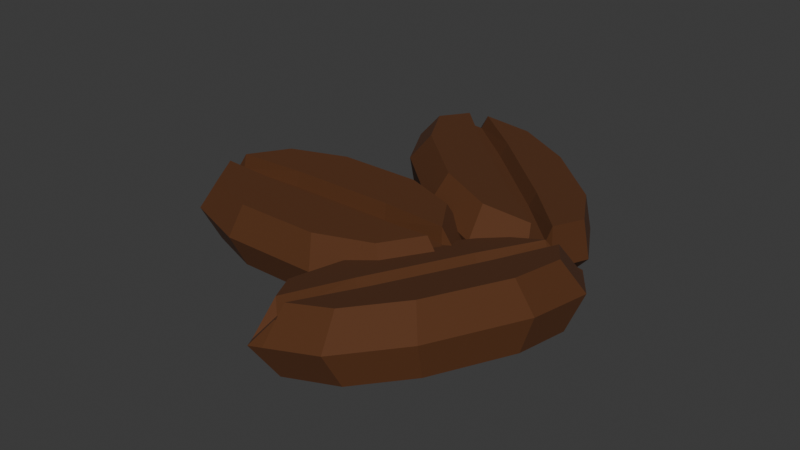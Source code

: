 # Source: coffebeans.blend  (saved by Blender 4.3.34; exported with 4.5.12 LTS)
import bpy
from mathutils import Matrix  # noqa: F401  (used for matrix-valued properties, if any)

bpy.ops.wm.read_factory_settings(use_empty=True)
scene = bpy.context.scene
scene.name = 'Scene'

# ---- collections
col_collection = bpy.data.collections.new('Collection'); scene.collection.children.link(col_collection)

# ---- materials (node trees are filled in below, after node groups)
mat_material_001 = bpy.data.materials.new('Material.001')

# ---- material node trees
mat_material_001.use_nodes = True; mat_material_001.node_tree.nodes.clear()
_N = mat_material_001.node_tree.nodes; _L = mat_material_001.node_tree.links
n0 = _N.new('ShaderNodeBsdfPrincipled'); n0.name = 'Principled BSDF'; n0.location = (10, 300)
n0.inputs[0].default_value = (0.09491, 0.02818, 0.003735, 1.0)
n0.inputs[2].default_value = 0.8682
n1 = _N.new('ShaderNodeOutputMaterial'); n1.name = 'Material Output'; n1.location = (300, 300)
_L.new(n0.outputs[0], n1.inputs[0])
n1.is_active_output = True

# ---- world
world_world = bpy.data.worlds.new('World'); scene.world = world_world
world_world.use_nodes = True; world_world.node_tree.nodes.clear()
_N = world_world.node_tree.nodes; _L = world_world.node_tree.links
n0 = _N.new('ShaderNodeOutputWorld'); n0.name = 'World Output'; n0.location = (300, 300)
n1 = _N.new('ShaderNodeBackground'); n1.name = 'Background'; n1.location = (10, 300)
n1.inputs[0].default_value = (0.05088, 0.05088, 0.05088, 1.0)
_L.new(n1.outputs[0], n0.inputs[0])
n0.is_active_output = True
world_world.color = (0.05088, 0.05088, 0.05088)
world_world.sun_shadow_jitter_overblur = 0.0

# ---- meshes
me_icosphere = bpy.data.meshes.new('Icosphere')
me_icosphere.from_pydata([(0.07362, 0.1455, 0.09634), (0.07362, 0.1455, 0.009879), (0.07362, 0.006424, 0.09634), (0.07362, 0.006424, 0.009879), (-0.2036, 0.1455, 0.09634), (-0.2036, 0.1455, 0.009879), (-0.2036, 0.006424, 0.09634), (-0.2036, 0.006424, 0.009879), (0.1176, 0.07595, 0.0749), (-0.2476, 0.07595, 0.0749), (0.1176, 0.07595, 0.009879), (-0.2476, 0.07595, 0.009879), (-0.1239, 0.1742, 0.09643), (-0.1239, 0.1742, 0.009787), (-0.1239, -0.02228, 0.09643), (-0.1239, -0.02228, 0.009787), (-0.1451, 0.07595, 0.009879), (-0.1451, 0.07595, 0.0749), (-0.003832, 0.1742, 0.09643), (-0.003832, -0.02228, 0.009787), (0.01807, 0.07595, 0.0749), (-0.003832, 0.1742, 0.009787), (-0.003832, -0.02228, 0.09643), (0.01807, 0.07595, 0.009879), (0.09842, 0.158, 0.05311), (0.09842, -0.006058, 0.05311), (-0.2286, 0.158, 0.05311), (-0.2286, -0.006058, 0.05311), (0.1503, 0.07595, 0.05311), (-0.2805, 0.07595, 0.05311), (-0.1346, 0.1918, 0.05311), (-0.1346, -0.03991, 0.05311), (0.007069, -0.03991, 0.05311), (0.007069, 0.1918, 0.05311), (0.1107, 0.06505, 0.0749), (-0.2407, 0.06505, 0.009879), (-0.2407, 0.06505, 0.0749), (0.1107, 0.06505, 0.009879), (-0.1418, 0.06055, 0.009865), (-0.1418, 0.06055, 0.07492), (0.01463, 0.06055, 0.07492), (0.01463, 0.06055, 0.009865), (-0.2723, 0.06309, 0.05311), (0.1422, 0.06309, 0.05311), (-0.2403, 0.08752, 0.0749), (0.1103, 0.08752, 0.009879), (0.1103, 0.08752, 0.0749), (-0.2403, 0.08752, 0.009879), (-0.1416, 0.09229, 0.07492), (-0.1416, 0.09229, 0.009864), (0.01443, 0.09229, 0.07492), (0.01443, 0.09229, 0.009864), (0.1417, 0.08959, 0.05311), (-0.2718, 0.08959, 0.05311), (0.1086, 0.06165, 0.09634), (-0.2386, 0.06165, 0.009879), (-0.1408, 0.05575, 0.00986), (-0.1408, 0.05575, 0.09636), (0.01356, 0.05575, 0.09636), (0.01356, 0.05575, 0.00986), (0.1396, 0.05909, 0.05311), (-0.2386, 0.06165, 0.09634), (0.1086, 0.06165, 0.009879), (-0.2698, 0.05909, 0.05311), (-0.2382, 0.09078, 0.09634), (0.1082, 0.09078, 0.009879), (-0.2694, 0.09344, 0.05311), (0.1082, 0.09078, 0.09634), (-0.2382, 0.09078, 0.009879), (-0.1406, 0.0969, 0.09636), (-0.1406, 0.0969, 0.00986), (0.0134, 0.0969, 0.09636), (0.0134, 0.0969, 0.00986), (0.1392, 0.09344, 0.05311), (0.2083, 0.2593, 0.07347), (0.1924, 0.2452, -0.01034), (0.1211, 0.1565, 0.1073), (0.1052, 0.1423, 0.0235), (-0.00162, 0.4403, 0.08264), (-0.01746, 0.4261, -0.001173), (-0.08883, 0.3374, 0.1165), (-0.1047, 0.3232, 0.03267), (0.194, 0.1757, 0.06816), (-0.08245, 0.414, 0.08023), (0.1821, 0.1651, 0.005124), (-0.09437, 0.4034, 0.0172), (0.07674, 0.4095, 0.07311), (0.06086, 0.3953, -0.01088), (-0.04647, 0.2641, 0.1209), (-0.06235, 0.25, 0.03693), (-0.01676, 0.3365, 0.01381), (-0.004848, 0.3471, 0.07685), (0.1677, 0.3311, 0.06914), (0.02857, 0.1716, 0.03295), (0.1187, 0.2406, 0.07145), (0.1518, 0.317, -0.01485), (0.04445, 0.1858, 0.1169), (0.1068, 0.23, 0.008415), (0.227, 0.2453, 0.02771), (0.1241, 0.124, 0.06762), (-0.02062, 0.4587, 0.03852), (-0.1235, 0.3374, 0.07844), (0.2148, 0.1508, 0.04595), (-0.1113, 0.4319, 0.06019), (0.07179, 0.4224, 0.02717), (-0.07354, 0.251, 0.08357), (0.0337, 0.1585, 0.07888), (0.179, 0.33, 0.02249), (0.182, 0.1721, 0.07104), (-0.09598, 0.3908, 0.01963), (-0.08407, 0.4014, 0.08266), (0.1701, 0.1615, 0.008005), (-0.02391, 0.3229, 0.01744), (-0.01199, 0.3336, 0.0805), (0.1064, 0.2315, 0.07533), (0.0945, 0.2209, 0.01226), (-0.1132, 0.4171, 0.06306), (0.2006, 0.1466, 0.04935), (-0.06966, 0.4178, 0.07718), (0.1838, 0.1784, 0.002551), (0.1957, 0.189, 0.06559), (-0.08157, 0.4072, 0.01414), (0.008069, 0.3569, 0.07277), (-0.003853, 0.3463, 0.009704), (0.1262, 0.2551, 0.06761), (0.1143, 0.2445, 0.004545), (0.2168, 0.1665, 0.04292), (-0.09624, 0.4364, 0.05659), (0.1821, 0.1745, 0.09272), (-0.09649, 0.3869, 0.02038), (-0.02614, 0.3187, 0.01857), (-0.01029, 0.3328, 0.1024), (0.1065, 0.2321, 0.09731), (0.09068, 0.218, 0.01346), (0.1961, 0.1453, 0.05041), (-0.08064, 0.401, 0.1042), (0.1663, 0.1604, 0.008903), (-0.1138, 0.4124, 0.06395), (-0.06212, 0.4224, 0.0971), (0.1843, 0.1822, 0.001826), (-0.09198, 0.4376, 0.05557), (0.2002, 0.1963, 0.08564), (-0.07797, 0.4082, 0.01328), (0.01564, 0.3632, 0.0924), (-0.0002138, 0.349, 0.008546), (0.1322, 0.2627, 0.08731), (0.1164, 0.2486, 0.003454), (0.2174, 0.1709, 0.04206), (0.1498, 0.1502, 0.07347), (0.1679, 0.1391, -0.01034), (0.2734, 0.09615, 0.1073), (0.2915, 0.08502, 0.0235), (0.03666, -0.1027, 0.08264), (0.05475, -0.1139, -0.001173), (0.1602, -0.1568, 0.1165), (0.1783, -0.1679, 0.03267), (0.234, 0.1605, 0.06816), (0.08498, -0.1726, 0.08023), (0.2476, 0.1522, 0.005124), (0.09858, -0.181, 0.0172), (0.04367, -0.01885, 0.07311), (0.06179, -0.03, -0.01088), (0.2183, -0.09522, 0.1209), (0.2364, -0.1064, 0.03693), (0.1404, -0.0875, 0.01381), (0.1268, -0.07913, 0.07685), (0.09269, 0.09072, 0.06914), (0.2854, 0.00319, 0.03295), (0.1934, 0.06974, 0.07145), (0.1108, 0.07956, -0.01485), (0.2673, 0.01434, 0.1169), (0.207, 0.06137, 0.008415), (0.1579, 0.1721, 0.02771), (0.3037, 0.1084, 0.06762), (0.02442, -0.1262, 0.03852), (0.1702, -0.19, 0.07844), (0.252, 0.1876, 0.04595), (0.07612, -0.2054, 0.06019), (0.03271, -0.02729, 0.02717), (0.2386, -0.1174, 0.08357), (0.2965, 0.01186, 0.07888), (0.09053, 0.1019, 0.02249), (0.2409, 0.15, 0.07104), (0.1111, -0.179, 0.01963), (0.09748, -0.1706, 0.08266), (0.2545, 0.1416, 0.008005), (0.1555, -0.09046, 0.01744), (0.1419, -0.08209, 0.0805), (0.2057, 0.06062, 0.07533), (0.2193, 0.05224, 0.01226), (0.09087, -0.203, 0.06306), (0.2601, 0.1751, 0.04935), (0.07769, -0.1615, 0.07718), (0.2344, 0.15, 0.002551), (0.2208, 0.1584, 0.06559), (0.09129, -0.1698, 0.01414), (0.1137, -0.06956, 0.07277), (0.1273, -0.07794, 0.009704), (0.1774, 0.07277, 0.06761), (0.191, 0.0644, 0.004545), (0.2363, 0.185, 0.04292), (0.06752, -0.1923, 0.05659), (0.2386, 0.1495, 0.09272), (0.115, -0.1783, 0.02038), (0.1602, -0.09138, 0.01857), (0.1421, -0.08025, 0.1024), (0.205, 0.06054, 0.09731), (0.2231, 0.0494, 0.01346), (0.2626, 0.1713, 0.05041), (0.09689, -0.1672, 0.1042), (0.2567, 0.1384, 0.008903), (0.09547, -0.2023, 0.06395), (0.07115, -0.1556, 0.0971), (0.2306, 0.1494, 0.001826), (0.0651, -0.1885, 0.05557), (0.2126, 0.1605, 0.08564), (0.08923, -0.1667, 0.01328), (0.1056, -0.06411, 0.0924), (0.1237, -0.07524, 0.008546), (0.1684, 0.07638, 0.08731), (0.1865, 0.06525, 0.003454), (0.2319, 0.1843, 0.04206)], [], [(57, 61, 6, 14), (66, 64, 4, 26), (31, 14, 6, 27), (59, 62, 3, 19), (33, 18, 0, 24), (60, 54, 2, 25), (52, 46, 8, 28), (51, 45, 10, 23), (42, 36, 9, 29), (48, 44, 9, 17), (50, 48, 17, 20), (47, 49, 16, 11), (26, 4, 12, 30), (55, 56, 15, 7), (32, 22, 14, 31), (58, 57, 14, 22), (54, 58, 22, 2), (25, 2, 22, 32), (46, 50, 20, 8), (49, 51, 23, 16), (30, 12, 18, 33), (56, 59, 19, 15), (13, 30, 33, 21), (3, 25, 32, 19), (19, 32, 31, 15), (5, 26, 30, 13), (35, 42, 29, 11), (45, 52, 28, 10), (62, 60, 25, 3), (21, 33, 24, 1), (15, 31, 27, 7), (68, 66, 26, 5), (10, 28, 43, 37), (55, 63, 42, 35), (16, 23, 41, 38), (8, 20, 40, 34), (20, 17, 39, 40), (11, 16, 38, 35), (63, 61, 36, 42), (28, 8, 34, 43), (23, 10, 37, 41), (17, 9, 36, 39), (11, 29, 53, 47), (65, 73, 52, 45), (70, 72, 51, 49), (67, 71, 50, 46), (68, 70, 49, 47), (71, 69, 48, 50), (69, 64, 44, 48), (72, 65, 45, 51), (73, 67, 46, 52), (29, 9, 44, 53), (27, 6, 61, 63), (7, 27, 63, 55), (37, 43, 60, 62), (38, 41, 59, 56), (34, 40, 58, 54), (40, 39, 57, 58), (35, 38, 56, 55), (43, 34, 54, 60), (41, 37, 62, 59), (39, 36, 61, 57), (24, 0, 67, 73), (21, 1, 65, 72), (12, 4, 64, 69), (18, 12, 69, 71), (5, 13, 70, 68), (0, 18, 71, 67), (13, 21, 72, 70), (1, 24, 73, 65), (47, 53, 66, 68), (53, 44, 64, 66), (131, 135, 80, 88), (140, 138, 78, 100), (105, 88, 80, 101), (133, 136, 77, 93), (107, 92, 74, 98), (134, 128, 76, 99), (126, 120, 82, 102), (125, 119, 84, 97), (116, 110, 83, 103), (122, 118, 83, 91), (124, 122, 91, 94), (121, 123, 90, 85), (100, 78, 86, 104), (129, 130, 89, 81), (106, 96, 88, 105), (132, 131, 88, 96), (128, 132, 96, 76), (99, 76, 96, 106), (120, 124, 94, 82), (123, 125, 97, 90), (104, 86, 92, 107), (130, 133, 93, 89), (87, 104, 107, 95), (77, 99, 106, 93), (93, 106, 105, 89), (79, 100, 104, 87), (109, 116, 103, 85), (119, 126, 102, 84), (136, 134, 99, 77), (95, 107, 98, 75), (89, 105, 101, 81), (142, 140, 100, 79), (84, 102, 117, 111), (129, 137, 116, 109), (90, 97, 115, 112), (82, 94, 114, 108), (94, 91, 113, 114), (85, 90, 112, 109), (137, 135, 110, 116), (102, 82, 108, 117), (97, 84, 111, 115), (91, 83, 110, 113), (85, 103, 127, 121), (139, 147, 126, 119), (144, 146, 125, 123), (141, 145, 124, 120), (142, 144, 123, 121), (145, 143, 122, 124), (143, 138, 118, 122), (146, 139, 119, 125), (147, 141, 120, 126), (103, 83, 118, 127), (101, 80, 135, 137), (81, 101, 137, 129), (111, 117, 134, 136), (112, 115, 133, 130), (108, 114, 132, 128), (114, 113, 131, 132), (109, 112, 130, 129), (117, 108, 128, 134), (115, 111, 136, 133), (113, 110, 135, 131), (98, 74, 141, 147), (95, 75, 139, 146), (86, 78, 138, 143), (92, 86, 143, 145), (79, 87, 144, 142), (74, 92, 145, 141), (87, 95, 146, 144), (75, 98, 147, 139), (121, 127, 140, 142), (127, 118, 138, 140), (205, 209, 154, 162), (214, 212, 152, 174), (179, 162, 154, 175), (207, 210, 151, 167), (181, 166, 148, 172), (208, 202, 150, 173), (200, 194, 156, 176), (199, 193, 158, 171), (190, 184, 157, 177), (196, 192, 157, 165), (198, 196, 165, 168), (195, 197, 164, 159), (174, 152, 160, 178), (203, 204, 163, 155), (180, 170, 162, 179), (206, 205, 162, 170), (202, 206, 170, 150), (173, 150, 170, 180), (194, 198, 168, 156), (197, 199, 171, 164), (178, 160, 166, 181), (204, 207, 167, 163), (161, 178, 181, 169), (151, 173, 180, 167), (167, 180, 179, 163), (153, 174, 178, 161), (183, 190, 177, 159), (193, 200, 176, 158), (210, 208, 173, 151), (169, 181, 172, 149), (163, 179, 175, 155), (216, 214, 174, 153), (158, 176, 191, 185), (203, 211, 190, 183), (164, 171, 189, 186), (156, 168, 188, 182), (168, 165, 187, 188), (159, 164, 186, 183), (211, 209, 184, 190), (176, 156, 182, 191), (171, 158, 185, 189), (165, 157, 184, 187), (159, 177, 201, 195), (213, 221, 200, 193), (218, 220, 199, 197), (215, 219, 198, 194), (216, 218, 197, 195), (219, 217, 196, 198), (217, 212, 192, 196), (220, 213, 193, 199), (221, 215, 194, 200), (177, 157, 192, 201), (175, 154, 209, 211), (155, 175, 211, 203), (185, 191, 208, 210), (186, 189, 207, 204), (182, 188, 206, 202), (188, 187, 205, 206), (183, 186, 204, 203), (191, 182, 202, 208), (189, 185, 210, 207), (187, 184, 209, 205), (172, 148, 215, 221), (169, 149, 213, 220), (160, 152, 212, 217), (166, 160, 217, 219), (153, 161, 218, 216), (148, 166, 219, 215), (161, 169, 220, 218), (149, 172, 221, 213), (195, 201, 214, 216), (201, 192, 212, 214)])
_uv = me_icosphere.uv_layers.new(name='UVMap')
_uv.uv.foreach_set('vector', [0.5548, 0.1507, 0.625, 0.1507, 0.625, 0.25, 0.5548, 0.25, 0.5, 0.4017, 0.625, 0.4017, 0.625, 0.5, 0.5, 0.5, 0.5, 0.6798, 0.625, 0.6798, 0.625, 0.75, 0.5, 0.75, 0.5569, 0.9007, 0.625, 0.9007, 0.625, 1.0, 0.5569, 1.0, 0.25, 0.6819, 0.375, 0.6819, 0.375, 0.75, 0.25, 0.75, 0.75, 0.6507, 0.875, 0.6507, 0.875, 0.75, 0.75, 0.75, 0.75, 0.6042, 0.875, 0.6042, 0.875, 0.625, 0.75, 0.625, 0.5569, 0.8542, 0.625, 0.8542, 0.625, 0.875, 0.5569, 0.875, 0.5, 0.3554, 0.625, 0.3554, 0.625, 0.375, 0.5, 0.375, 0.5548, 0.1042, 0.625, 0.1042, 0.625, 0.125, 0.5548, 0.125, 0.4431, 0.1042, 0.5548, 0.1042, 0.5548, 0.125, 0.4431, 0.125, 0.375, 0.8542, 0.4452, 0.8542, 0.4452, 0.875, 0.375, 0.875, 0.25, 0.5, 0.375, 0.5, 0.375, 0.5702, 0.25, 0.5702, 0.375, 0.9007, 0.4452, 0.9007, 0.4452, 1.0, 0.375, 1.0, 0.5, 0.5681, 0.625, 0.5681, 0.625, 0.6798, 0.5, 0.6798, 0.4431, 0.1507, 0.5548, 0.1507, 0.5548, 0.25, 0.4431, 0.25, 0.375, 0.1507, 0.4431, 0.1507, 0.4431, 0.25, 0.375, 0.25, 0.5, 0.5, 0.625, 0.5, 0.625, 0.5681, 0.5, 0.5681, 0.375, 0.1042, 0.4431, 0.1042, 0.4431, 0.125, 0.375, 0.125, 0.4452, 0.8542, 0.5569, 0.8542, 0.5569, 0.875, 0.4452, 0.875, 0.25, 0.5702, 0.375, 0.5702, 0.375, 0.6819, 0.25, 0.6819, 0.4452, 0.9007, 0.5569, 0.9007, 0.5569, 1.0, 0.4452, 1.0, 0.125, 0.5702, 0.25, 0.5702, 0.25, 0.6819, 0.125, 0.6819, 0.375, 0.5, 0.5, 0.5, 0.5, 0.5681, 0.375, 0.5681, 0.375, 0.5681, 0.5, 0.5681, 0.5, 0.6798, 0.375, 0.6798, 0.125, 0.5, 0.25, 0.5, 0.25, 0.5702, 0.125, 0.5702, 0.375, 0.3554, 0.5, 0.3554, 0.5, 0.375, 0.375, 0.375, 0.625, 0.6042, 0.75, 0.6042, 0.75, 0.625, 0.625, 0.625, 0.625, 0.6507, 0.75, 0.6507, 0.75, 0.75, 0.625, 0.75, 0.125, 0.6819, 0.25, 0.6819, 0.25, 0.75, 0.125, 0.75, 0.375, 0.6798, 0.5, 0.6798, 0.5, 0.75, 0.375, 0.75, 0.375, 0.4017, 0.5, 0.4017, 0.5, 0.5, 0.375, 0.5, 0.625, 0.625, 0.75, 0.625, 0.75, 0.6446, 0.625, 0.6446, 0.375, 0.3493, 0.5, 0.3493, 0.5, 0.3554, 0.375, 0.3554, 0.4452, 0.875, 0.5569, 0.875, 0.5569, 0.8946, 0.4452, 0.8946, 0.375, 0.125, 0.4431, 0.125, 0.4431, 0.1446, 0.375, 0.1446, 0.4431, 0.125, 0.5548, 0.125, 0.5548, 0.1446, 0.4431, 0.1446, 0.375, 0.875, 0.4452, 0.875, 0.4452, 0.8946, 0.375, 0.8946, 0.5, 0.3493, 0.625, 0.3493, 0.625, 0.3554, 0.5, 0.3554, 0.75, 0.625, 0.875, 0.625, 0.875, 0.6446, 0.75, 0.6446, 0.5569, 0.875, 0.625, 0.875, 0.625, 0.8946, 0.5569, 0.8946, 0.5548, 0.125, 0.625, 0.125, 0.625, 0.1446, 0.5548, 0.1446, 0.375, 0.375, 0.5, 0.375, 0.5, 0.3958, 0.375, 0.3958, 0.625, 0.5983, 0.75, 0.5983, 0.75, 0.6042, 0.625, 0.6042, 0.4452, 0.8483, 0.5569, 0.8483, 0.5569, 0.8542, 0.4452, 0.8542, 0.375, 0.09835, 0.4431, 0.09835, 0.4431, 0.1042, 0.375, 0.1042, 0.375, 0.8483, 0.4452, 0.8483, 0.4452, 0.8542, 0.375, 0.8542, 0.4431, 0.09835, 0.5548, 0.09835, 0.5548, 0.1042, 0.4431, 0.1042, 0.5548, 0.09835, 0.625, 0.09835, 0.625, 0.1042, 0.5548, 0.1042, 0.5569, 0.8483, 0.625, 0.8483, 0.625, 0.8542, 0.5569, 0.8542, 0.75, 0.5983, 0.875, 0.5983, 0.875, 0.6042, 0.75, 0.6042, 0.5, 0.375, 0.625, 0.375, 0.625, 0.3958, 0.5, 0.3958, 0.5, 0.25, 0.625, 0.25, 0.625, 0.3493, 0.5, 0.3493, 0.375, 0.25, 0.5, 0.25, 0.5, 0.3493, 0.375, 0.3493, 0.625, 0.6446, 0.75, 0.6446, 0.75, 0.6507, 0.625, 0.6507, 0.4452, 0.8946, 0.5569, 0.8946, 0.5569, 0.9007, 0.4452, 0.9007, 0.375, 0.1446, 0.4431, 0.1446, 0.4431, 0.1507, 0.375, 0.1507, 0.4431, 0.1446, 0.5548, 0.1446, 0.5548, 0.1507, 0.4431, 0.1507, 0.375, 0.8946, 0.4452, 0.8946, 0.4452, 0.9007, 0.375, 0.9007, 0.75, 0.6446, 0.875, 0.6446, 0.875, 0.6507, 0.75, 0.6507, 0.5569, 0.8946, 0.625, 0.8946, 0.625, 0.9007, 0.5569, 0.9007, 0.5548, 0.1446, 0.625, 0.1446, 0.625, 0.1507, 0.5548, 0.1507, 0.75, 0.5, 0.875, 0.5, 0.875, 0.5983, 0.75, 0.5983, 0.5569, 0.75, 0.625, 0.75, 0.625, 0.8483, 0.5569, 0.8483, 0.5548, 0.0, 0.625, 0.0, 0.625, 0.09835, 0.5548, 0.09835, 0.4431, 0.0, 0.5548, 0.0, 0.5548, 0.09835, 0.4431, 0.09835, 0.375, 0.75, 0.4452, 0.75, 0.4452, 0.8483, 0.375, 0.8483, 0.375, 0.0, 0.4431, 0.0, 0.4431, 0.09835, 0.375, 0.09835, 0.4452, 0.75, 0.5569, 0.75, 0.5569, 0.8483, 0.4452, 0.8483, 0.625, 0.5, 0.75, 0.5, 0.75, 0.5983, 0.625, 0.5983, 0.375, 0.3958, 0.5, 0.3958, 0.5, 0.4017, 0.375, 0.4017, 0.5, 0.3958, 0.625, 0.3958, 0.625, 0.4017, 0.5, 0.4017, 0.5548, 0.1507, 0.625, 0.1507, 0.625, 0.25, 0.5548, 0.25, 0.5, 0.4017, 0.625, 0.4017, 0.625, 0.5, 0.5, 0.5, 0.5, 0.6798, 0.625, 0.6798, 0.625, 0.75, 0.5, 0.75, 0.5569, 0.9007, 0.625, 0.9007, 0.625, 1.0, 0.5569, 1.0, 0.25, 0.6819, 0.375, 0.6819, 0.375, 0.75, 0.25, 0.75, 0.75, 0.6507, 0.875, 0.6507, 0.875, 0.75, 0.75, 0.75, 0.75, 0.6042, 0.875, 0.6042, 0.875, 0.625, 0.75, 0.625, 0.5569, 0.8542, 0.625, 0.8542, 0.625, 0.875, 0.5569, 0.875, 0.5, 0.3554, 0.625, 0.3554, 0.625, 0.375, 0.5, 0.375, 0.5548, 0.1042, 0.625, 0.1042, 0.625, 0.125, 0.5548, 0.125, 0.4431, 0.1042, 0.5548, 0.1042, 0.5548, 0.125, 0.4431, 0.125, 0.375, 0.8542, 0.4452, 0.8542, 0.4452, 0.875, 0.375, 0.875, 0.25, 0.5, 0.375, 0.5, 0.375, 0.5702, 0.25, 0.5702, 0.375, 0.9007, 0.4452, 0.9007, 0.4452, 1.0, 0.375, 1.0, 0.5, 0.5681, 0.625, 0.5681, 0.625, 0.6798, 0.5, 0.6798, 0.4431, 0.1507, 0.5548, 0.1507, 0.5548, 0.25, 0.4431, 0.25, 0.375, 0.1507, 0.4431, 0.1507, 0.4431, 0.25, 0.375, 0.25, 0.5, 0.5, 0.625, 0.5, 0.625, 0.5681, 0.5, 0.5681, 0.375, 0.1042, 0.4431, 0.1042, 0.4431, 0.125, 0.375, 0.125, 0.4452, 0.8542, 0.5569, 0.8542, 0.5569, 0.875, 0.4452, 0.875, 0.25, 0.5702, 0.375, 0.5702, 0.375, 0.6819, 0.25, 0.6819, 0.4452, 0.9007, 0.5569, 0.9007, 0.5569, 1.0, 0.4452, 1.0, 0.125, 0.5702, 0.25, 0.5702, 0.25, 0.6819, 0.125, 0.6819, 0.375, 0.5, 0.5, 0.5, 0.5, 0.5681, 0.375, 0.5681, 0.375, 0.5681, 0.5, 0.5681, 0.5, 0.6798, 0.375, 0.6798, 0.125, 0.5, 0.25, 0.5, 0.25, 0.5702, 0.125, 0.5702, 0.375, 0.3554, 0.5, 0.3554, 0.5, 0.375, 0.375, 0.375, 0.625, 0.6042, 0.75, 0.6042, 0.75, 0.625, 0.625, 0.625, 0.625, 0.6507, 0.75, 0.6507, 0.75, 0.75, 0.625, 0.75, 0.125, 0.6819, 0.25, 0.6819, 0.25, 0.75, 0.125, 0.75, 0.375, 0.6798, 0.5, 0.6798, 0.5, 0.75, 0.375, 0.75, 0.375, 0.4017, 0.5, 0.4017, 0.5, 0.5, 0.375, 0.5, 0.625, 0.625, 0.75, 0.625, 0.75, 0.6446, 0.625, 0.6446, 0.375, 0.3493, 0.5, 0.3493, 0.5, 0.3554, 0.375, 0.3554, 0.4452, 0.875, 0.5569, 0.875, 0.5569, 0.8946, 0.4452, 0.8946, 0.375, 0.125, 0.4431, 0.125, 0.4431, 0.1446, 0.375, 0.1446, 0.4431, 0.125, 0.5548, 0.125, 0.5548, 0.1446, 0.4431, 0.1446, 0.375, 0.875, 0.4452, 0.875, 0.4452, 0.8946, 0.375, 0.8946, 0.5, 0.3493, 0.625, 0.3493, 0.625, 0.3554, 0.5, 0.3554, 0.75, 0.625, 0.875, 0.625, 0.875, 0.6446, 0.75, 0.6446, 0.5569, 0.875, 0.625, 0.875, 0.625, 0.8946, 0.5569, 0.8946, 0.5548, 0.125, 0.625, 0.125, 0.625, 0.1446, 0.5548, 0.1446, 0.375, 0.375, 0.5, 0.375, 0.5, 0.3958, 0.375, 0.3958, 0.625, 0.5983, 0.75, 0.5983, 0.75, 0.6042, 0.625, 0.6042, 0.4452, 0.8483, 0.5569, 0.8483, 0.5569, 0.8542, 0.4452, 0.8542, 0.375, 0.09835, 0.4431, 0.09835, 0.4431, 0.1042, 0.375, 0.1042, 0.375, 0.8483, 0.4452, 0.8483, 0.4452, 0.8542, 0.375, 0.8542, 0.4431, 0.09835, 0.5548, 0.09835, 0.5548, 0.1042, 0.4431, 0.1042, 0.5548, 0.09835, 0.625, 0.09835, 0.625, 0.1042, 0.5548, 0.1042, 0.5569, 0.8483, 0.625, 0.8483, 0.625, 0.8542, 0.5569, 0.8542, 0.75, 0.5983, 0.875, 0.5983, 0.875, 0.6042, 0.75, 0.6042, 0.5, 0.375, 0.625, 0.375, 0.625, 0.3958, 0.5, 0.3958, 0.5, 0.25, 0.625, 0.25, 0.625, 0.3493, 0.5, 0.3493, 0.375, 0.25, 0.5, 0.25, 0.5, 0.3493, 0.375, 0.3493, 0.625, 0.6446, 0.75, 0.6446, 0.75, 0.6507, 0.625, 0.6507, 0.4452, 0.8946, 0.5569, 0.8946, 0.5569, 0.9007, 0.4452, 0.9007, 0.375, 0.1446, 0.4431, 0.1446, 0.4431, 0.1507, 0.375, 0.1507, 0.4431, 0.1446, 0.5548, 0.1446, 0.5548, 0.1507, 0.4431, 0.1507, 0.375, 0.8946, 0.4452, 0.8946, 0.4452, 0.9007, 0.375, 0.9007, 0.75, 0.6446, 0.875, 0.6446, 0.875, 0.6507, 0.75, 0.6507, 0.5569, 0.8946, 0.625, 0.8946, 0.625, 0.9007, 0.5569, 0.9007, 0.5548, 0.1446, 0.625, 0.1446, 0.625, 0.1507, 0.5548, 0.1507, 0.75, 0.5, 0.875, 0.5, 0.875, 0.5983, 0.75, 0.5983, 0.5569, 0.75, 0.625, 0.75, 0.625, 0.8483, 0.5569, 0.8483, 0.5548, 0.0, 0.625, 0.0, 0.625, 0.09835, 0.5548, 0.09835, 0.4431, 0.0, 0.5548, 0.0, 0.5548, 0.09835, 0.4431, 0.09835, 0.375, 0.75, 0.4452, 0.75, 0.4452, 0.8483, 0.375, 0.8483, 0.375, 0.0, 0.4431, 0.0, 0.4431, 0.09835, 0.375, 0.09835, 0.4452, 0.75, 0.5569, 0.75, 0.5569, 0.8483, 0.4452, 0.8483, 0.625, 0.5, 0.75, 0.5, 0.75, 0.5983, 0.625, 0.5983, 0.375, 0.3958, 0.5, 0.3958, 0.5, 0.4017, 0.375, 0.4017, 0.5, 0.3958, 0.625, 0.3958, 0.625, 0.4017, 0.5, 0.4017, 0.5548, 0.1507, 0.625, 0.1507, 0.625, 0.25, 0.5548, 0.25, 0.5, 0.4017, 0.625, 0.4017, 0.625, 0.5, 0.5, 0.5, 0.5, 0.6798, 0.625, 0.6798, 0.625, 0.75, 0.5, 0.75, 0.5569, 0.9007, 0.625, 0.9007, 0.625, 1.0, 0.5569, 1.0, 0.25, 0.6819, 0.375, 0.6819, 0.375, 0.75, 0.25, 0.75, 0.75, 0.6507, 0.875, 0.6507, 0.875, 0.75, 0.75, 0.75, 0.75, 0.6042, 0.875, 0.6042, 0.875, 0.625, 0.75, 0.625, 0.5569, 0.8542, 0.625, 0.8542, 0.625, 0.875, 0.5569, 0.875, 0.5, 0.3554, 0.625, 0.3554, 0.625, 0.375, 0.5, 0.375, 0.5548, 0.1042, 0.625, 0.1042, 0.625, 0.125, 0.5548, 0.125, 0.4431, 0.1042, 0.5548, 0.1042, 0.5548, 0.125, 0.4431, 0.125, 0.375, 0.8542, 0.4452, 0.8542, 0.4452, 0.875, 0.375, 0.875, 0.25, 0.5, 0.375, 0.5, 0.375, 0.5702, 0.25, 0.5702, 0.375, 0.9007, 0.4452, 0.9007, 0.4452, 1.0, 0.375, 1.0, 0.5, 0.5681, 0.625, 0.5681, 0.625, 0.6798, 0.5, 0.6798, 0.4431, 0.1507, 0.5548, 0.1507, 0.5548, 0.25, 0.4431, 0.25, 0.375, 0.1507, 0.4431, 0.1507, 0.4431, 0.25, 0.375, 0.25, 0.5, 0.5, 0.625, 0.5, 0.625, 0.5681, 0.5, 0.5681, 0.375, 0.1042, 0.4431, 0.1042, 0.4431, 0.125, 0.375, 0.125, 0.4452, 0.8542, 0.5569, 0.8542, 0.5569, 0.875, 0.4452, 0.875, 0.25, 0.5702, 0.375, 0.5702, 0.375, 0.6819, 0.25, 0.6819, 0.4452, 0.9007, 0.5569, 0.9007, 0.5569, 1.0, 0.4452, 1.0, 0.125, 0.5702, 0.25, 0.5702, 0.25, 0.6819, 0.125, 0.6819, 0.375, 0.5, 0.5, 0.5, 0.5, 0.5681, 0.375, 0.5681, 0.375, 0.5681, 0.5, 0.5681, 0.5, 0.6798, 0.375, 0.6798, 0.125, 0.5, 0.25, 0.5, 0.25, 0.5702, 0.125, 0.5702, 0.375, 0.3554, 0.5, 0.3554, 0.5, 0.375, 0.375, 0.375, 0.625, 0.6042, 0.75, 0.6042, 0.75, 0.625, 0.625, 0.625, 0.625, 0.6507, 0.75, 0.6507, 0.75, 0.75, 0.625, 0.75, 0.125, 0.6819, 0.25, 0.6819, 0.25, 0.75, 0.125, 0.75, 0.375, 0.6798, 0.5, 0.6798, 0.5, 0.75, 0.375, 0.75, 0.375, 0.4017, 0.5, 0.4017, 0.5, 0.5, 0.375, 0.5, 0.625, 0.625, 0.75, 0.625, 0.75, 0.6446, 0.625, 0.6446, 0.375, 0.3493, 0.5, 0.3493, 0.5, 0.3554, 0.375, 0.3554, 0.4452, 0.875, 0.5569, 0.875, 0.5569, 0.8946, 0.4452, 0.8946, 0.375, 0.125, 0.4431, 0.125, 0.4431, 0.1446, 0.375, 0.1446, 0.4431, 0.125, 0.5548, 0.125, 0.5548, 0.1446, 0.4431, 0.1446, 0.375, 0.875, 0.4452, 0.875, 0.4452, 0.8946, 0.375, 0.8946, 0.5, 0.3493, 0.625, 0.3493, 0.625, 0.3554, 0.5, 0.3554, 0.75, 0.625, 0.875, 0.625, 0.875, 0.6446, 0.75, 0.6446, 0.5569, 0.875, 0.625, 0.875, 0.625, 0.8946, 0.5569, 0.8946, 0.5548, 0.125, 0.625, 0.125, 0.625, 0.1446, 0.5548, 0.1446, 0.375, 0.375, 0.5, 0.375, 0.5, 0.3958, 0.375, 0.3958, 0.625, 0.5983, 0.75, 0.5983, 0.75, 0.6042, 0.625, 0.6042, 0.4452, 0.8483, 0.5569, 0.8483, 0.5569, 0.8542, 0.4452, 0.8542, 0.375, 0.09835, 0.4431, 0.09835, 0.4431, 0.1042, 0.375, 0.1042, 0.375, 0.8483, 0.4452, 0.8483, 0.4452, 0.8542, 0.375, 0.8542, 0.4431, 0.09835, 0.5548, 0.09835, 0.5548, 0.1042, 0.4431, 0.1042, 0.5548, 0.09835, 0.625, 0.09835, 0.625, 0.1042, 0.5548, 0.1042, 0.5569, 0.8483, 0.625, 0.8483, 0.625, 0.8542, 0.5569, 0.8542, 0.75, 0.5983, 0.875, 0.5983, 0.875, 0.6042, 0.75, 0.6042, 0.5, 0.375, 0.625, 0.375, 0.625, 0.3958, 0.5, 0.3958, 0.5, 0.25, 0.625, 0.25, 0.625, 0.3493, 0.5, 0.3493, 0.375, 0.25, 0.5, 0.25, 0.5, 0.3493, 0.375, 0.3493, 0.625, 0.6446, 0.75, 0.6446, 0.75, 0.6507, 0.625, 0.6507, 0.4452, 0.8946, 0.5569, 0.8946, 0.5569, 0.9007, 0.4452, 0.9007, 0.375, 0.1446, 0.4431, 0.1446, 0.4431, 0.1507, 0.375, 0.1507, 0.4431, 0.1446, 0.5548, 0.1446, 0.5548, 0.1507, 0.4431, 0.1507, 0.375, 0.8946, 0.4452, 0.8946, 0.4452, 0.9007, 0.375, 0.9007, 0.75, 0.6446, 0.875, 0.6446, 0.875, 0.6507, 0.75, 0.6507, 0.5569, 0.8946, 0.625, 0.8946, 0.625, 0.9007, 0.5569, 0.9007, 0.5548, 0.1446, 0.625, 0.1446, 0.625, 0.1507, 0.5548, 0.1507, 0.75, 0.5, 0.875, 0.5, 0.875, 0.5983, 0.75, 0.5983, 0.5569, 0.75, 0.625, 0.75, 0.625, 0.8483, 0.5569, 0.8483, 0.5548, 0.0, 0.625, 0.0, 0.625, 0.09835, 0.5548, 0.09835, 0.4431, 0.0, 0.5548, 0.0, 0.5548, 0.09835, 0.4431, 0.09835, 0.375, 0.75, 0.4452, 0.75, 0.4452, 0.8483, 0.375, 0.8483, 0.375, 0.0, 0.4431, 0.0, 0.4431, 0.09835, 0.375, 0.09835, 0.4452, 0.75, 0.5569, 0.75, 0.5569, 0.8483, 0.4452, 0.8483, 0.625, 0.5, 0.75, 0.5, 0.75, 0.5983, 0.625, 0.5983, 0.375, 0.3958, 0.5, 0.3958, 0.5, 0.4017, 0.375, 0.4017, 0.5, 0.3958, 0.625, 0.3958, 0.625, 0.4017, 0.5, 0.4017])
me_icosphere.materials.append(mat_material_001)
me_icosphere.update()

# ---- objects
ob_icosphere = bpy.data.objects.new('Icosphere', me_icosphere)

# ---- transforms, parenting, visibility, modifiers, constraints
ob_icosphere.location = (-0.003653, 0.008205, 0.1889)

# ---- collection membership
col_collection.objects.link(ob_icosphere)

# ---- scene / render settings (as saved in the file)
scene.frame_start = 1; scene.frame_end = 250; scene.frame_set(1)
scene.render.engine = 'BLENDER_EEVEE_NEXT'
bpy.context.view_layer.update()

# ---- added for rendering (the .blend has no active camera and no usable light): camera, sun
cam_auto = bpy.data.cameras.new('AutoCamera')
cam_auto.lens = 50.0
cam_auto.sensor_width = 36.0
cam_auto.clip_end = 1000.0
ob_auto_camera = bpy.data.objects.new('AutoCamera', cam_auto)
scene.collection.objects.link(ob_auto_camera)
ob_auto_camera.location = (0.835865, -0.858669, 0.904251)
ob_auto_camera.rotation_euler = (1.09748, -7.21219e-08, 0.694738)
scene.camera = ob_auto_camera
light_auto_sun = bpy.data.lights.new('AutoSun', 'SUN')
light_auto_sun.energy = 3.0
light_auto_sun.angle = 0.0523599
ob_auto_sun = bpy.data.objects.new('AutoSun', light_auto_sun)
scene.collection.objects.link(ob_auto_sun)
ob_auto_sun.rotation_euler = (0.872665, 0.174533, 0.523599)
bpy.context.view_layer.update()
